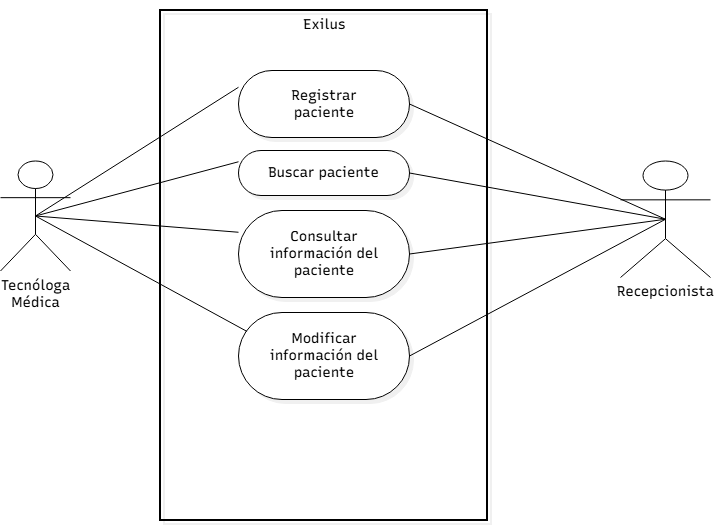

The diagram above was exported from draw.io. Its source (the exported page's mxGraphModel, read from the mxfile embedded in the PNG):
<mxGraphModel dx="926" dy="647" grid="1" gridSize="10" guides="1" tooltips="1" connect="1" arrows="1" fold="1" page="1" pageScale="1" pageWidth="2000" pageHeight="2000" math="0" shadow="0">
  <root>
    <mxCell id="0" />
    <mxCell id="1" parent="0" />
    <UserObject label="" mermaidData="{&#10;  &quot;data&quot;: &quot;flowchart LR\n  TM[\&quot;♙&lt;br/&gt;Tecnóloga Médica\&quot;]\n  R[\&quot;♙&lt;br/&gt;Recepcionista\&quot;]\n\n  subgraph EX[\&quot;Exilus\&quot;]\n    direction TB\n    UC1([\&quot;Registrar paciente\&quot;])\n    UC2([\&quot;Buscar paciente\&quot;])\n    UC3([\&quot;Consultar información del paciente\&quot;])\n    UC4([\&quot;Modificar información del paciente\&quot;])\n  end\n\n  TM --- UC1\n  TM --- UC2\n  TM --- UC3\n  TM --- UC4\n  R --- UC1\n  R --- UC2\n  R --- UC3\n  R --- UC4\n\n  style TM fill:none,stroke:none,color:#000\n  style R fill:none,stroke:none,color:#000\n  style EX fill:none,stroke:#000,stroke-width:2px,color:#000\n  style UC1 fill:#fff,stroke:#000,stroke-width:1px,color:#000\n  style UC2 fill:#fff,stroke:#000,stroke-width:1px,color:#000\n  style UC3 fill:#fff,stroke:#000,stroke-width:1px,color:#000\n  style UC4 fill:#fff,stroke:#000,stroke-width:1px,color:#000\n  linkStyle default stroke:#000,stroke-width:1px&quot;,&#10;  &quot;config&quot;: null,&#10;  &quot;version&quot;: &quot;12&quot;&#10;}" id="ZTo7bEOS7ZIb_wU52e2P-1">
      <mxCell connectable="0" parent="1" style="group;transparentBounds=1;editIcon=1;lockedGroup=0;groupPadding=10;" vertex="1">
        <mxGeometry as="geometry" />
      </mxCell>
    </UserObject>
    <UserObject label="Exilus" mermaidId="n:EX" mermaidBaseStyle="html=1;whiteSpace=nowrap;strokeWidth=2;verticalAlign=top;fillColor=none;strokeColor=default;fontColor=default;fontFamily=Recursive;fontSize=14;shadow=1;shadowColor=#000000;shadowOffsetX=4;shadowOffsetY=4;shadowBlur=0;shadowOpacity=6;" mermaidBaseValue="Exilus" id="ZTo7bEOS7ZIb_wU52e2P-2">
      <mxCell parent="ZTo7bEOS7ZIb_wU52e2P-1" style="html=1;whiteSpace=nowrap;strokeWidth=2;verticalAlign=top;fillColor=none;strokeColor=default;fontColor=default;fontFamily=Recursive;fontSize=14;shadow=1;shadowColor=#000000;shadowOffsetX=4;shadowOffsetY=4;shadowBlur=0;shadowOpacity=6;fontSource=https%3A%2F%2Ffonts.googleapis.com%2Fcss%3Ffamily%3DRecursive;" vertex="1">
        <mxGeometry height="510" width="327" x="270" y="80" as="geometry" />
      </mxCell>
    </UserObject>
    <UserObject label="Consultar información del paciente" mermaidId="n:UC3" mermaidBaseStyle="html=1;rounded=1;whiteSpace=wrap;arcSize=50;strokeWidth=1;fillColor=default;strokeColor=default;fontColor=default;fontFamily=Recursive;fontSize=14;shadow=1;shadowColor=#000000;shadowOffsetX=4;shadowOffsetY=4;shadowBlur=0;shadowOpacity=6;" mermaidBaseValue="Consultar información del paciente" id="ZTo7bEOS7ZIb_wU52e2P-5">
      <mxCell parent="ZTo7bEOS7ZIb_wU52e2P-2" style="html=1;rounded=1;whiteSpace=wrap;arcSize=50;strokeWidth=1;fillColor=default;strokeColor=default;fontColor=default;fontFamily=Recursive;fontSize=14;shadow=1;shadowColor=#000000;shadowOffsetX=4;shadowOffsetY=4;shadowBlur=0;shadowOpacity=6;labelWidth=120;fontSource=https%3A%2F%2Ffonts.googleapis.com%2Fcss%3Ffamily%3DRecursive;" vertex="1">
        <mxGeometry height="87" width="171" x="78" y="200" as="geometry" />
      </mxCell>
    </UserObject>
    <UserObject label="Modificar información del paciente" mermaidId="n:UC4" mermaidBaseStyle="html=1;rounded=1;whiteSpace=wrap;arcSize=50;strokeWidth=1;fillColor=default;strokeColor=default;fontColor=default;fontFamily=Recursive;fontSize=14;shadow=1;shadowColor=#000000;shadowOffsetX=4;shadowOffsetY=4;shadowBlur=0;shadowOpacity=6;" mermaidBaseValue="Modificar información del paciente" id="ZTo7bEOS7ZIb_wU52e2P-6">
      <mxCell parent="ZTo7bEOS7ZIb_wU52e2P-2" style="html=1;rounded=1;whiteSpace=wrap;arcSize=50;strokeWidth=1;fillColor=default;strokeColor=default;fontColor=default;fontFamily=Recursive;fontSize=14;shadow=1;shadowColor=#000000;shadowOffsetX=4;shadowOffsetY=4;shadowBlur=0;shadowOpacity=6;labelWidth=120;fontSource=https%3A%2F%2Ffonts.googleapis.com%2Fcss%3Ffamily%3DRecursive;" vertex="1">
        <mxGeometry height="87" width="171" x="78" y="302" as="geometry" />
      </mxCell>
    </UserObject>
    <UserObject label="Buscar paciente" mermaidId="n:UC2" mermaidBaseStyle="html=1;rounded=1;whiteSpace=wrap;arcSize=50;strokeWidth=1;fillColor=default;strokeColor=default;fontColor=default;fontFamily=Recursive;fontSize=14;shadow=1;shadowColor=#000000;shadowOffsetX=4;shadowOffsetY=4;shadowBlur=0;shadowOpacity=6;" mermaidBaseValue="Buscar paciente" id="ZTo7bEOS7ZIb_wU52e2P-4">
      <mxCell parent="ZTo7bEOS7ZIb_wU52e2P-2" style="html=1;rounded=1;whiteSpace=wrap;arcSize=50;strokeWidth=1;fillColor=default;strokeColor=default;fontColor=default;fontFamily=Recursive;fontSize=14;shadow=1;shadowColor=#000000;shadowOffsetX=4;shadowOffsetY=4;shadowBlur=0;shadowOpacity=6;fontSource=https%3A%2F%2Ffonts.googleapis.com%2Fcss%3Ffamily%3DRecursive;" vertex="1">
        <mxGeometry height="45" width="171" x="78" y="140" as="geometry" />
      </mxCell>
    </UserObject>
    <UserObject label="Registrar paciente" mermaidId="n:UC1" mermaidBaseStyle="html=1;rounded=1;whiteSpace=wrap;arcSize=50;strokeWidth=1;fillColor=default;strokeColor=default;fontColor=default;fontFamily=Recursive;fontSize=14;shadow=1;shadowColor=#000000;shadowOffsetX=4;shadowOffsetY=4;shadowBlur=0;shadowOpacity=6;" mermaidBaseValue="Registrar paciente" id="ZTo7bEOS7ZIb_wU52e2P-3">
      <mxCell parent="ZTo7bEOS7ZIb_wU52e2P-2" style="html=1;rounded=1;whiteSpace=wrap;arcSize=50;strokeWidth=1;fillColor=default;strokeColor=default;fontColor=default;fontFamily=Recursive;fontSize=14;shadow=1;shadowColor=#000000;shadowOffsetX=4;shadowOffsetY=4;shadowBlur=0;shadowOpacity=6;labelWidth=120;fontSource=https%3A%2F%2Ffonts.googleapis.com%2Fcss%3Ffamily%3DRecursive;" vertex="1">
        <mxGeometry height="67" width="171" x="78" y="60" as="geometry" />
      </mxCell>
    </UserObject>
    <mxCell id="ZTo7bEOS7ZIb_wU52e2P-17" parent="1" style="shape=umlActor;verticalLabelPosition=bottom;verticalAlign=top;html=1;outlineConnect=0;" value="&lt;span style=&quot;font-family: Recursive; font-size: 14px; white-space: normal;&quot;&gt;Tecnóloga Médica&lt;/span&gt;" vertex="1">
      <mxGeometry height="110" width="70" x="110" y="230.5" as="geometry" />
    </mxCell>
    <mxCell id="ZTo7bEOS7ZIb_wU52e2P-18" parent="1" style="shape=umlActor;verticalLabelPosition=bottom;verticalAlign=top;html=1;outlineConnect=0;" value="&lt;span style=&quot;font-family: Recursive; font-size: 14px; white-space: normal;&quot;&gt;Recepcionista&lt;/span&gt;" vertex="1">
      <mxGeometry height="116.5" width="90" x="730" y="230.5" as="geometry" />
    </mxCell>
    <mxCell id="ZTo7bEOS7ZIb_wU52e2P-19" edge="1" parent="1" source="ZTo7bEOS7ZIb_wU52e2P-3" style="endArrow=none;html=1;rounded=0;entryX=0.5;entryY=0.5;entryDx=0;entryDy=0;entryPerimeter=0;exitX=0;exitY=0.25;exitDx=0;exitDy=0;" target="ZTo7bEOS7ZIb_wU52e2P-17" value="">
      <mxGeometry height="50" relative="1" width="50" as="geometry">
        <mxPoint x="450" y="360" as="sourcePoint" />
        <mxPoint x="500" y="310" as="targetPoint" />
      </mxGeometry>
    </mxCell>
    <mxCell id="ZTo7bEOS7ZIb_wU52e2P-20" edge="1" parent="1" source="ZTo7bEOS7ZIb_wU52e2P-18" style="endArrow=none;html=1;rounded=0;entryX=1;entryY=0.5;entryDx=0;entryDy=0;exitX=0.5;exitY=0.5;exitDx=0;exitDy=0;exitPerimeter=0;" target="ZTo7bEOS7ZIb_wU52e2P-3" value="">
      <mxGeometry height="50" relative="1" width="50" as="geometry">
        <mxPoint x="450" y="360" as="sourcePoint" />
        <mxPoint x="500" y="310" as="targetPoint" />
      </mxGeometry>
    </mxCell>
    <mxCell id="ZTo7bEOS7ZIb_wU52e2P-21" edge="1" parent="1" source="ZTo7bEOS7ZIb_wU52e2P-17" style="endArrow=none;html=1;rounded=0;entryX=0;entryY=0.25;entryDx=0;entryDy=0;exitX=0.5;exitY=0.5;exitDx=0;exitDy=0;exitPerimeter=0;" target="ZTo7bEOS7ZIb_wU52e2P-4" value="">
      <mxGeometry height="50" relative="1" width="50" as="geometry">
        <mxPoint x="450" y="360" as="sourcePoint" />
        <mxPoint x="500" y="310" as="targetPoint" />
      </mxGeometry>
    </mxCell>
    <mxCell id="ZTo7bEOS7ZIb_wU52e2P-22" edge="1" parent="1" source="ZTo7bEOS7ZIb_wU52e2P-18" style="endArrow=none;html=1;rounded=0;entryX=1;entryY=0.5;entryDx=0;entryDy=0;exitX=0.5;exitY=0.5;exitDx=0;exitDy=0;exitPerimeter=0;" target="ZTo7bEOS7ZIb_wU52e2P-4" value="">
      <mxGeometry height="50" relative="1" width="50" as="geometry">
        <mxPoint x="450" y="360" as="sourcePoint" />
        <mxPoint x="500" y="310" as="targetPoint" />
      </mxGeometry>
    </mxCell>
    <mxCell id="ZTo7bEOS7ZIb_wU52e2P-23" edge="1" parent="1" source="ZTo7bEOS7ZIb_wU52e2P-17" style="endArrow=none;html=1;rounded=0;entryX=0;entryY=0.25;entryDx=0;entryDy=0;exitX=0.5;exitY=0.5;exitDx=0;exitDy=0;exitPerimeter=0;" target="ZTo7bEOS7ZIb_wU52e2P-5" value="">
      <mxGeometry height="50" relative="1" width="50" as="geometry">
        <mxPoint x="450" y="360" as="sourcePoint" />
        <mxPoint x="500" y="310" as="targetPoint" />
      </mxGeometry>
    </mxCell>
    <mxCell id="ZTo7bEOS7ZIb_wU52e2P-24" edge="1" parent="1" source="ZTo7bEOS7ZIb_wU52e2P-18" style="endArrow=none;html=1;rounded=0;exitX=0.5;exitY=0.5;exitDx=0;exitDy=0;exitPerimeter=0;entryX=1;entryY=0.5;entryDx=0;entryDy=0;" target="ZTo7bEOS7ZIb_wU52e2P-5" value="">
      <mxGeometry height="50" relative="1" width="50" as="geometry">
        <mxPoint x="450" y="360" as="sourcePoint" />
        <mxPoint x="500" y="310" as="targetPoint" />
      </mxGeometry>
    </mxCell>
    <mxCell id="ZTo7bEOS7ZIb_wU52e2P-25" edge="1" parent="1" source="ZTo7bEOS7ZIb_wU52e2P-6" style="endArrow=none;html=1;rounded=0;exitX=0.05;exitY=0.218;exitDx=0;exitDy=0;exitPerimeter=0;entryX=0.5;entryY=0.5;entryDx=0;entryDy=0;entryPerimeter=0;" target="ZTo7bEOS7ZIb_wU52e2P-17" value="">
      <mxGeometry height="50" relative="1" width="50" as="geometry">
        <mxPoint x="450" y="360" as="sourcePoint" />
        <mxPoint x="500" y="310" as="targetPoint" />
      </mxGeometry>
    </mxCell>
    <mxCell id="ZTo7bEOS7ZIb_wU52e2P-26" edge="1" parent="1" source="ZTo7bEOS7ZIb_wU52e2P-18" style="endArrow=none;html=1;rounded=0;exitX=0.5;exitY=0.5;exitDx=0;exitDy=0;exitPerimeter=0;entryX=1;entryY=0.5;entryDx=0;entryDy=0;" target="ZTo7bEOS7ZIb_wU52e2P-6" value="">
      <mxGeometry height="50" relative="1" width="50" as="geometry">
        <mxPoint x="450" y="360" as="sourcePoint" />
        <mxPoint x="500" y="310" as="targetPoint" />
      </mxGeometry>
    </mxCell>
  </root>
</mxGraphModel>